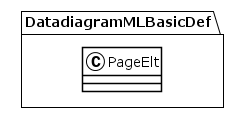

The diagram above was rendered by PlantUML. Its source (embedded in the PNG):
@startuml
!theme plain
package DatadiagramMLBasicDef {
class PageElt {
}
}
@enduml